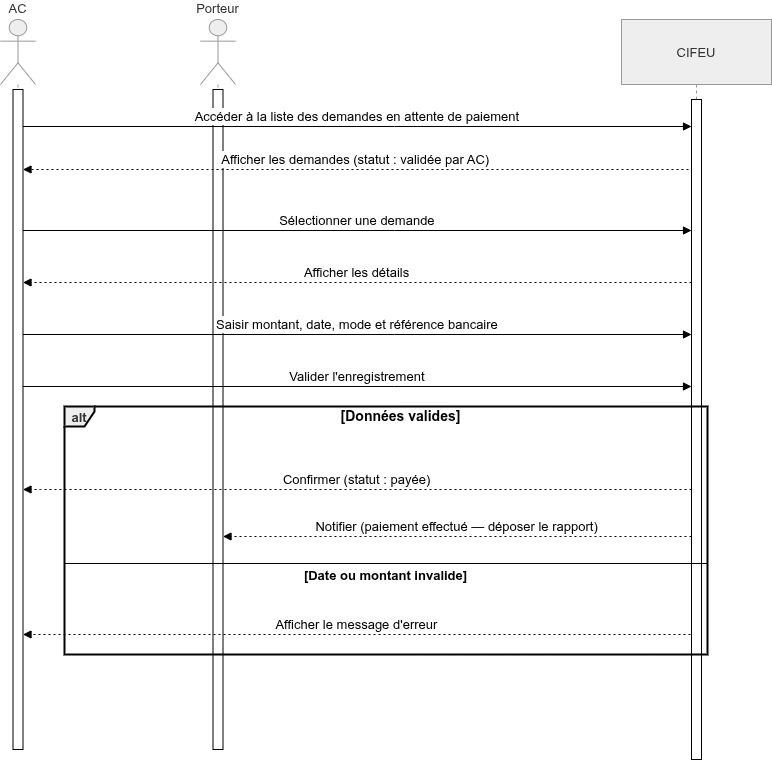

The diagram above was exported from draw.io. Its source (the exported page's mxGraphModel, read from the mxfile embedded in the PNG):
<mxGraphModel dx="1130" dy="674" grid="1" gridSize="10" guides="1" tooltips="1" connect="1" arrows="1" fold="1" page="1" pageScale="1" pageWidth="827" pageHeight="1169" math="0" shadow="0">
  <root>
    <mxCell id="0" />
    <mxCell id="1" parent="0" />
    <mxCell id="t98FVlG28DegcT7Trdgc-1" parent="1" style="shape=umlLifeline;perimeter=lifelinePerimeter;whiteSpace=wrap;container=1;dropTarget=0;collapsible=0;recursiveResize=0;outlineConnect=0;portConstraint=eastwest;newEdgeStyle={&quot;edgeStyle&quot;:&quot;elbowEdgeStyle&quot;,&quot;elbow&quot;:&quot;vertical&quot;,&quot;curved&quot;:0,&quot;rounded&quot;:0};participant=umlActor;verticalAlign=bottom;labelPosition=center;verticalLabelPosition=top;align=center;size=65;fillColor=light-dark(#eeeeee,#1f2020);strokeColor=light-dark(#999999,#cccccc);fontColor=light-dark(#333333,#cccccc);fontSize=13;" value="AC" vertex="1">
      <mxGeometry height="730" width="35" x="20" y="20" as="geometry" />
    </mxCell>
    <mxCell id="t98FVlG28DegcT7Trdgc-16" parent="t98FVlG28DegcT7Trdgc-1" style="html=1;points=[[0,0,0,0,5],[0,1,0,0,-5],[1,0,0,0,5],[1,1,0,0,-5]];perimeter=orthogonalPerimeter;outlineConnect=0;targetShapes=umlLifeline;portConstraint=eastwest;newEdgeStyle={&quot;curved&quot;:0,&quot;rounded&quot;:0};fontSize=13;" value="" vertex="1">
      <mxGeometry height="660" width="10" x="12.5" y="70" as="geometry" />
    </mxCell>
    <mxCell id="t98FVlG28DegcT7Trdgc-2" parent="1" style="shape=umlLifeline;perimeter=lifelinePerimeter;whiteSpace=wrap;container=1;dropTarget=0;collapsible=0;recursiveResize=0;outlineConnect=0;portConstraint=eastwest;newEdgeStyle={&quot;edgeStyle&quot;:&quot;elbowEdgeStyle&quot;,&quot;elbow&quot;:&quot;vertical&quot;,&quot;curved&quot;:0,&quot;rounded&quot;:0};participant=umlActor;verticalAlign=bottom;labelPosition=center;verticalLabelPosition=top;align=center;size=65;fillColor=light-dark(#eeeeee,#1f2020);strokeColor=light-dark(#999999,#cccccc);fontColor=light-dark(#333333,#cccccc);fontSize=13;" value="Porteur" vertex="1">
      <mxGeometry height="730" width="35" x="220" y="20" as="geometry" />
    </mxCell>
    <mxCell id="t98FVlG28DegcT7Trdgc-18" parent="t98FVlG28DegcT7Trdgc-2" style="html=1;points=[[0,0,0,0,5],[0,1,0,0,-5],[1,0,0,0,5],[1,1,0,0,-5]];perimeter=orthogonalPerimeter;outlineConnect=0;targetShapes=umlLifeline;portConstraint=eastwest;newEdgeStyle={&quot;curved&quot;:0,&quot;rounded&quot;:0};fontSize=13;" value="" vertex="1">
      <mxGeometry height="660" width="10" x="12.5" y="70" as="geometry" />
    </mxCell>
    <mxCell id="t98FVlG28DegcT7Trdgc-3" parent="1" style="shape=umlLifeline;perimeter=lifelinePerimeter;whiteSpace=wrap;container=1;dropTarget=0;collapsible=0;recursiveResize=0;outlineConnect=0;portConstraint=eastwest;newEdgeStyle={&quot;edgeStyle&quot;:&quot;elbowEdgeStyle&quot;,&quot;elbow&quot;:&quot;vertical&quot;,&quot;curved&quot;:0,&quot;rounded&quot;:0};size=65;fillColor=light-dark(#eeeeee,#1f2020);strokeColor=light-dark(#999999,#cccccc);fontColor=light-dark(#333333,#cccccc);fontSize=13;" value="CIFEU" vertex="1">
      <mxGeometry height="740" width="150" x="641" y="20" as="geometry" />
    </mxCell>
    <mxCell id="t98FVlG28DegcT7Trdgc-19" parent="t98FVlG28DegcT7Trdgc-3" style="html=1;points=[[0,0,0,0,5],[0,1,0,0,-5],[1,0,0,0,5],[1,1,0,0,-5]];perimeter=orthogonalPerimeter;outlineConnect=0;targetShapes=umlLifeline;portConstraint=eastwest;newEdgeStyle={&quot;curved&quot;:0,&quot;rounded&quot;:0};fontSize=13;" value="" vertex="1">
      <mxGeometry height="660" width="10" x="70" y="80" as="geometry" />
    </mxCell>
    <mxCell id="t98FVlG28DegcT7Trdgc-4" parent="1" style="shape=umlFrame;pointerEvents=0;dropTarget=0;strokeColor=default;height=20;width=30;fillColor=light-dark(#eeeeee,#1f2020);fontColor=light-dark(#333333,#cccccc);strokeWidth=2;fontSize=13;fontStyle=1" value="alt" vertex="1">
      <mxGeometry height="248" width="643" x="84" y="407" as="geometry" />
    </mxCell>
    <mxCell id="t98FVlG28DegcT7Trdgc-5" parent="t98FVlG28DegcT7Trdgc-4" style="text;strokeColor=none;fillColor=none;align=center;verticalAlign=middle;whiteSpace=wrap;fontSize=14;fontStyle=1" value="[Données valides]" vertex="1">
      <mxGeometry height="20" width="613" x="30" as="geometry" />
    </mxCell>
    <mxCell id="t98FVlG28DegcT7Trdgc-6" parent="t98FVlG28DegcT7Trdgc-4" style="shape=line;whiteSpace=wrap;verticalAlign=top;labelPosition=center;verticalLabelPosition=middle;align=center;strokeColor=#000000;fontSize=13;fontStyle=1" value="[Date ou montant invalide]" vertex="1">
      <mxGeometry height="4" width="643" y="155" as="geometry" />
    </mxCell>
    <mxCell id="t98FVlG28DegcT7Trdgc-7" edge="1" parent="1" source="t98FVlG28DegcT7Trdgc-16" style="verticalAlign=bottom;edgeStyle=elbowEdgeStyle;elbow=vertical;curved=0;rounded=0;endArrow=block;fontSize=13;" target="t98FVlG28DegcT7Trdgc-19" value="Accéder à la liste des demandes en attente de paiement">
      <mxGeometry relative="1" as="geometry">
        <Array as="points">
          <mxPoint x="414" y="127" />
        </Array>
      </mxGeometry>
    </mxCell>
    <mxCell id="t98FVlG28DegcT7Trdgc-9" edge="1" parent="1" source="t98FVlG28DegcT7Trdgc-16" style="verticalAlign=bottom;edgeStyle=elbowEdgeStyle;elbow=vertical;curved=0;rounded=0;endArrow=block;fontSize=13;" target="t98FVlG28DegcT7Trdgc-19" value="Sélectionner une demande">
      <mxGeometry relative="1" as="geometry">
        <Array as="points">
          <mxPoint x="414" y="231" />
        </Array>
        <mxPoint x="40" y="231" as="sourcePoint" />
      </mxGeometry>
    </mxCell>
    <mxCell id="t98FVlG28DegcT7Trdgc-10" edge="1" parent="1" source="t98FVlG28DegcT7Trdgc-19" style="verticalAlign=bottom;edgeStyle=elbowEdgeStyle;elbow=vertical;curved=0;rounded=0;dashed=1;dashPattern=2 3;endArrow=block;fontSize=13;" target="t98FVlG28DegcT7Trdgc-16" value="Afficher les détails">
      <mxGeometry relative="1" as="geometry">
        <Array as="points">
          <mxPoint x="417" y="283" />
        </Array>
        <mxPoint x="40" y="283" as="targetPoint" />
      </mxGeometry>
    </mxCell>
    <mxCell id="t98FVlG28DegcT7Trdgc-11" edge="1" parent="1" source="t98FVlG28DegcT7Trdgc-16" style="verticalAlign=bottom;edgeStyle=elbowEdgeStyle;elbow=vertical;curved=0;rounded=0;endArrow=block;fontSize=13;" target="t98FVlG28DegcT7Trdgc-19" value="Saisir montant, date, mode et référence bancaire">
      <mxGeometry relative="1" as="geometry">
        <Array as="points">
          <mxPoint x="414" y="335" />
        </Array>
        <mxPoint x="40" y="335" as="sourcePoint" />
      </mxGeometry>
    </mxCell>
    <mxCell id="t98FVlG28DegcT7Trdgc-12" edge="1" parent="1" source="t98FVlG28DegcT7Trdgc-16" style="verticalAlign=bottom;edgeStyle=elbowEdgeStyle;elbow=vertical;curved=0;rounded=0;endArrow=block;fontSize=13;" target="t98FVlG28DegcT7Trdgc-19" value="Valider l'enregistrement">
      <mxGeometry relative="1" as="geometry">
        <Array as="points">
          <mxPoint x="414" y="387" />
        </Array>
      </mxGeometry>
    </mxCell>
    <mxCell id="t98FVlG28DegcT7Trdgc-13" edge="1" parent="1" source="t98FVlG28DegcT7Trdgc-19" style="verticalAlign=bottom;edgeStyle=elbowEdgeStyle;elbow=vertical;curved=0;rounded=0;dashed=1;dashPattern=2 3;endArrow=block;fontSize=13;" target="t98FVlG28DegcT7Trdgc-16" value="Confirmer (statut : payée)">
      <mxGeometry relative="1" as="geometry">
        <Array as="points">
          <mxPoint x="60" y="490" />
        </Array>
        <mxPoint x="702.48" y="490" as="sourcePoint" />
        <mxPoint x="50" y="490" as="targetPoint" />
      </mxGeometry>
    </mxCell>
    <mxCell id="t98FVlG28DegcT7Trdgc-14" edge="1" parent="1" source="t98FVlG28DegcT7Trdgc-19" style="verticalAlign=bottom;edgeStyle=elbowEdgeStyle;elbow=vertical;curved=0;rounded=0;dashed=1;dashPattern=2 3;endArrow=block;fontSize=13;" target="t98FVlG28DegcT7Trdgc-18" value="Notifier (paiement effectué — déposer le rapport)">
      <mxGeometry relative="1" as="geometry">
        <Array as="points">
          <mxPoint x="517" y="537" />
        </Array>
        <mxPoint x="260" y="537" as="targetPoint" />
      </mxGeometry>
    </mxCell>
    <mxCell id="t98FVlG28DegcT7Trdgc-15" edge="1" parent="1" style="verticalAlign=bottom;edgeStyle=elbowEdgeStyle;elbow=vertical;curved=0;rounded=0;dashed=1;dashPattern=2 3;endArrow=block;fontSize=13;" target="t98FVlG28DegcT7Trdgc-16" value="Afficher le message d'erreur">
      <mxGeometry relative="1" as="geometry">
        <Array as="points">
          <mxPoint x="417" y="635" />
        </Array>
        <mxPoint x="710" y="635" as="sourcePoint" />
      </mxGeometry>
    </mxCell>
    <mxCell id="t98FVlG28DegcT7Trdgc-21" edge="1" parent="1" style="verticalAlign=bottom;edgeStyle=elbowEdgeStyle;elbow=vertical;curved=0;rounded=0;dashed=1;dashPattern=2 3;endArrow=block;fontSize=13;" target="t98FVlG28DegcT7Trdgc-16" value="Afficher les demandes (statut : validée par AC)">
      <mxGeometry relative="1" as="geometry">
        <Array as="points">
          <mxPoint x="414" y="170" />
        </Array>
        <mxPoint x="708" y="170" as="sourcePoint" />
        <mxPoint x="40" y="170" as="targetPoint" />
      </mxGeometry>
    </mxCell>
  </root>
</mxGraphModel>